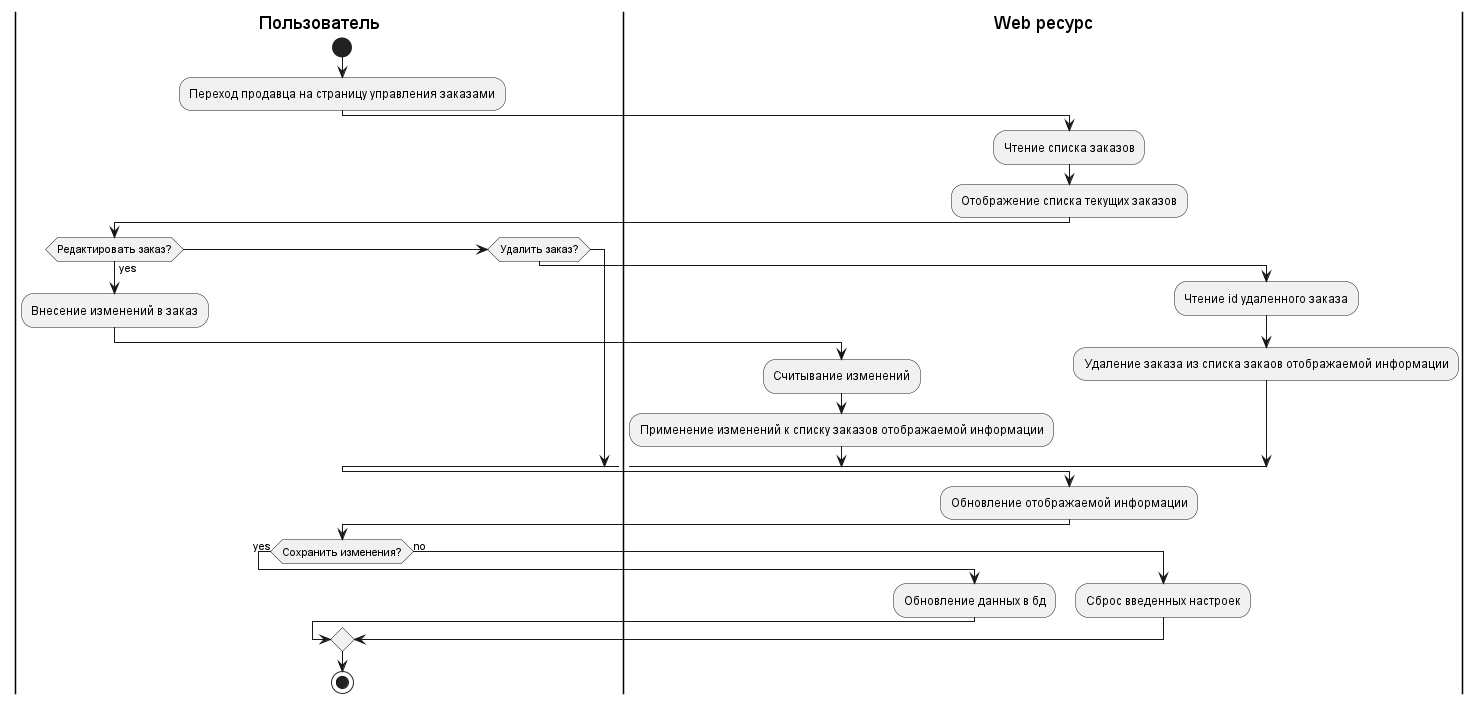

The diagram above was rendered by PlantUML. Its source (embedded in the PNG):
@startuml
'https://plantuml.com/activity-diagram-beta

|Пользователь|
start
:Переход продавца на страницу управления заказами;
|Web ресурс|
:Чтение списка заказов;
:Отображение списка текущих заказов;
|Пользователь|
if (Редактировать заказ?) is (yes) then
  :Внесение изменений в заказ;
  |Web ресурс|
  :Считывание изменений;
  :Применение изменений к списку заказов отображаемой информации;
elseif (Удалить заказ?) then
  |Web ресурс|
  :Чтение id удаленного заказа;
  :Удаление заказа из списка закаов отображаемой информации;
endif
:Обновление отображаемой информации;
|Пользователь|
if (Сохранить изменения?) is (yes) then
  |Web ресурс|
  :Обновление данных в бд;
else (no)
  |Web ресурс|
  :Сброс введенных настроек;
|Пользователь|
endif
stop

@enduml